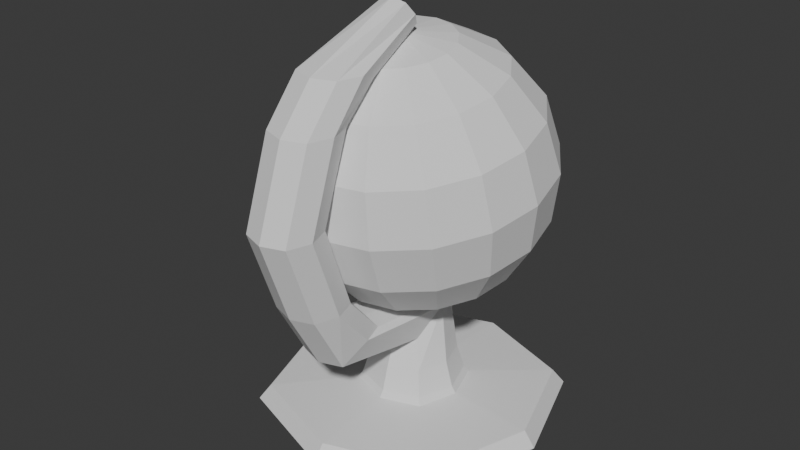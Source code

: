 # Source: globo.blend  (saved by Blender 5.2.44; exported with 4.5.12 LTS)
import bpy
from mathutils import Matrix  # noqa: F401  (used for matrix-valued properties, if any)

bpy.ops.wm.read_factory_settings(use_empty=True)
scene = bpy.context.scene
scene.name = 'Scene'

# ---- collections
col_collection = bpy.data.collections.new('Collection'); scene.collection.children.link(col_collection)

# ---- world
world_world = bpy.data.worlds.new('World'); scene.world = world_world
world_world.use_nodes = True; world_world.node_tree.nodes.clear()
_N = world_world.node_tree.nodes; _L = world_world.node_tree.links
n0 = _N.new('ShaderNodeOutputWorld'); n0.name = 'World Output'; n0.location = (200, 100)
n1 = _N.new('ShaderNodeBackground'); n1.name = 'Background'; n1.location = (-200, 100)
n1.inputs[0].default_value = (0.05088, 0.05088, 0.05088, 1.0)
_L.new(n1.outputs[0], n0.inputs[0])
n0.is_active_output = True
world_world.color = (0.05088, 0.05088, 0.05088)
world_world.sun_shadow_jitter_overblur = 0.0

# ---- meshes
me_sphere = bpy.data.meshes.new('Sphere')
me_sphere.from_pydata([(0.0, 0.0, 1.0), (0.0, 0.9239, 0.3827), (0.0, 1.0, 0.0), (0.0, 0.9239, -0.3827), (0.0, 0.3827, -0.9239), (0.0, 0.0, -1.0), (0.1464, 0.3536, 0.9239), (0.2706, 0.6533, 0.7071), (0.3536, 0.8536, 0.3827), (0.3827, 0.9239, 0.0), (0.3536, 0.8536, -0.3827), (0.2706, 0.6533, -0.7071), (0.1464, 0.3536, -0.9239), (0.2706, 0.2706, 0.9239), (0.5, 0.5, 0.7071), (0.6533, 0.6533, 0.3827), (0.7071, 0.7071, 0.0), (0.6533, 0.6533, -0.3827), (0.5, 0.5, -0.7071), (0.2706, 0.2706, -0.9239), (0.3536, 0.1464, 0.9239), (0.6533, 0.2706, 0.7071), (0.8536, 0.3536, 0.3827), (0.9239, 0.3827, 0.0), (0.8536, 0.3536, -0.3827), (0.6533, 0.2706, -0.7071), (0.3536, 0.1464, -0.9239), (0.3827, -4.47e-08, 0.9239), (0.7071, -8.941e-08, 0.7071), (0.9239, -1.192e-07, 0.3827), (1.0, -1.49e-07, 0.0), (0.9239, -1.192e-07, -0.3827), (0.7071, -8.941e-08, -0.7071), (0.3827, -4.47e-08, -0.9239), (0.3536, -0.1464, 0.9239), (0.6533, -0.2706, 0.7071), (0.8536, -0.3536, 0.3827), (0.9239, -0.3827, 0.0), (0.8536, -0.3536, -0.3827), (0.6533, -0.2706, -0.7071), (0.3536, -0.1464, -0.9239), (0.2706, -0.2706, 0.9239), (0.5, -0.5, 0.7071), (0.6533, -0.6533, 0.3827), (0.7071, -0.7071, 0.0), (0.6533, -0.6533, -0.3827), (0.5, -0.5, -0.7071), (0.2706, -0.2706, -0.9239), (0.1464, -0.3536, 0.9239), (0.2706, -0.6533, 0.7071), (0.3536, -0.8536, 0.3827), (0.3827, -0.9239, 0.0), (0.3536, -0.8536, -0.3827), (0.2706, -0.6533, -0.7071), (0.1464, -0.3536, -0.9239), (-1.192e-07, -0.3827, 0.9239), (-2.235e-07, -0.7071, 0.7071), (-2.384e-07, -0.9239, 0.3827), (-3.576e-07, -1.0, 0.0), (-2.384e-07, -0.9239, -0.3827), (-2.235e-07, -0.7071, -0.7071), (-1.192e-07, -0.3827, -0.9239), (-0.1464, -0.3536, 0.9239), (-0.2706, -0.6533, 0.7071), (-0.3536, -0.8536, 0.3827), (-0.3827, -0.9239, 0.0), (-0.3536, -0.8536, -0.3827), (-0.2706, -0.6533, -0.7071), (-0.1464, -0.3536, -0.9239), (-0.2706, -0.2706, 0.9239), (-0.5, -0.5, 0.7071), (-0.6533, -0.6533, 0.3827), (-0.7071, -0.7071, 0.0), (-0.6533, -0.6533, -0.3827), (-0.5, -0.5, -0.7071), (-0.2706, -0.2706, -0.9239), (-0.3536, -0.1464, 0.9239), (-0.6533, -0.2706, 0.7071), (-0.8536, -0.3536, 0.3827), (-0.9239, -0.3827, 0.0), (-0.8536, -0.3536, -0.3827), (-0.6533, -0.2706, -0.7071), (-0.3536, -0.1464, -0.9239), (-0.3827, 1.788e-07, 0.9239), (-0.7071, 3.278e-07, 0.7071), (-0.9239, 3.576e-07, 0.3827), (-1.0, 5.066e-07, 0.0), (-0.9239, 3.576e-07, -0.3827), (-0.7071, 3.278e-07, -0.7071), (-0.3827, 1.788e-07, -0.9239), (-0.3536, 0.1464, 0.9239), (-0.6533, 0.2706, 0.7071), (-0.8536, 0.3536, 0.3827), (-0.9239, 0.3827, 0.0), (-0.8536, 0.3536, -0.3827), (-0.6533, 0.2706, -0.7071), (-0.3536, 0.1464, -0.9239), (-0.2706, 0.2706, 0.9239), (-0.5, 0.5, 0.7071), (-0.6533, 0.6533, 0.3827), (-0.7071, 0.7071, 0.0), (-0.6533, 0.6533, -0.3827), (-0.5, 0.5, -0.7071), (-0.2706, 0.2706, -0.9239), (-0.1464, 0.3536, 0.9239), (-0.2706, 0.6533, 0.7071), (-0.3536, 0.8536, 0.3827), (-0.3827, 0.9239, 0.0), (-0.3536, 0.8536, -0.3827), (-0.2706, 0.6533, -0.7071), (-0.1464, 0.3536, -0.9239), (2.384e-07, 0.3827, 0.9239), (4.47e-07, 0.7071, 0.7071), (4.47e-07, 0.7071, -0.7071)], [], [(4, 113, 11, 12), (3, 2, 9, 10), (1, 112, 7, 8), (111, 0, 6), (5, 4, 12), (113, 3, 10, 11), (2, 1, 8, 9), (112, 111, 6, 7), (8, 7, 14, 15), (6, 0, 13), (5, 12, 19), (11, 10, 17, 18), (9, 8, 15, 16), (7, 6, 13, 14), (12, 11, 18, 19), (10, 9, 16, 17), (5, 19, 26), (18, 17, 24, 25), (16, 15, 22, 23), (14, 13, 20, 21), (19, 18, 25, 26), (17, 16, 23, 24), (15, 14, 21, 22), (13, 0, 20), (21, 20, 27, 28), (26, 25, 32, 33), (24, 23, 30, 31), (22, 21, 28, 29), (20, 0, 27), (5, 26, 33), (25, 24, 31, 32), (23, 22, 29, 30), (33, 32, 39, 40), (31, 30, 37, 38), (29, 28, 35, 36), (27, 0, 34), (5, 33, 40), (32, 31, 38, 39), (30, 29, 36, 37), (28, 27, 34, 35), (34, 0, 41), (5, 40, 47), (39, 38, 45, 46), (37, 36, 43, 44), (35, 34, 41, 42), (40, 39, 46, 47), (38, 37, 44, 45), (36, 35, 42, 43), (46, 45, 52, 53), (44, 43, 50, 51), (42, 41, 48, 49), (47, 46, 53, 54), (45, 44, 51, 52), (43, 42, 49, 50), (41, 0, 48), (5, 47, 54), (54, 53, 60, 61), (52, 51, 58, 59), (50, 49, 56, 57), (48, 0, 55), (5, 54, 61), (53, 52, 59, 60), (51, 50, 57, 58), (49, 48, 55, 56), (59, 58, 65, 66), (57, 56, 63, 64), (55, 0, 62), (5, 61, 68), (60, 59, 66, 67), (58, 57, 64, 65), (56, 55, 62, 63), (61, 60, 67, 68), (5, 68, 75), (67, 66, 73, 74), (65, 64, 71, 72), (63, 62, 69, 70), (68, 67, 74, 75), (66, 65, 72, 73), (64, 63, 70, 71), (62, 0, 69), (72, 71, 78, 79), (70, 69, 76, 77), (75, 74, 81, 82), (73, 72, 79, 80), (71, 70, 77, 78), (69, 0, 76), (5, 75, 82), (74, 73, 80, 81), (82, 81, 88, 89), (80, 79, 86, 87), (78, 77, 84, 85), (76, 0, 83), (5, 82, 89), (81, 80, 87, 88), (79, 78, 85, 86), (77, 76, 83, 84), (85, 84, 91, 92), (83, 0, 90), (5, 89, 96), (88, 87, 94, 95), (86, 85, 92, 93), (84, 83, 90, 91), (89, 88, 95, 96), (87, 86, 93, 94), (5, 96, 103), (95, 94, 101, 102), (93, 92, 99, 100), (91, 90, 97, 98), (96, 95, 102, 103), (94, 93, 100, 101), (92, 91, 98, 99), (90, 0, 97), (98, 97, 104, 105), (103, 102, 109, 110), (101, 100, 107, 108), (99, 98, 105, 106), (97, 0, 104), (5, 103, 110), (102, 101, 108, 109), (100, 99, 106, 107), (110, 109, 113, 4), (108, 107, 2, 3), (106, 105, 112, 1), (104, 0, 111), (5, 110, 4), (109, 108, 3, 113), (107, 106, 1, 2), (105, 104, 111, 112)])
_uv = me_sphere.uv_layers.new(name='UVMap')
_uv.uv.foreach_set('vector', [0.75, 0.125, 0.75, 0.25, 0.6875, 0.25, 0.6875, 0.125, 0.75, 0.375, 0.75, 0.5, 0.6875, 0.5, 0.6875, 0.375, 0.75, 0.625, 0.75, 0.75, 0.6875, 0.75, 0.6875, 0.625, 0.75, 0.875, 0.7187, 1.0, 0.6875, 0.875, 0.7188, 0.0, 0.75, 0.125, 0.6875, 0.125, 0.75, 0.25, 0.75, 0.375, 0.6875, 0.375, 0.6875, 0.25, 0.75, 0.5, 0.75, 0.625, 0.6875, 0.625, 0.6875, 0.5, 0.75, 0.75, 0.75, 0.875, 0.6875, 0.875, 0.6875, 0.75, 0.6875, 0.625, 0.6875, 0.75, 0.625, 0.75, 0.625, 0.625, 0.6875, 0.875, 0.6562, 1.0, 0.625, 0.875, 0.6562, 0.0, 0.6875, 0.125, 0.625, 0.125, 0.6875, 0.25, 0.6875, 0.375, 0.625, 0.375, 0.625, 0.25, 0.6875, 0.5, 0.6875, 0.625, 0.625, 0.625, 0.625, 0.5, 0.6875, 0.75, 0.6875, 0.875, 0.625, 0.875, 0.625, 0.75, 0.6875, 0.125, 0.6875, 0.25, 0.625, 0.25, 0.625, 0.125, 0.6875, 0.375, 0.6875, 0.5, 0.625, 0.5, 0.625, 0.375, 0.5938, 0.0, 0.625, 0.125, 0.5625, 0.125, 0.625, 0.25, 0.625, 0.375, 0.5625, 0.375, 0.5625, 0.25, 0.625, 0.5, 0.625, 0.625, 0.5625, 0.625, 0.5625, 0.5, 0.625, 0.75, 0.625, 0.875, 0.5625, 0.875, 0.5625, 0.75, 0.625, 0.125, 0.625, 0.25, 0.5625, 0.25, 0.5625, 0.125, 0.625, 0.375, 0.625, 0.5, 0.5625, 0.5, 0.5625, 0.375, 0.625, 0.625, 0.625, 0.75, 0.5625, 0.75, 0.5625, 0.625, 0.625, 0.875, 0.5938, 1.0, 0.5625, 0.875, 0.5625, 0.75, 0.5625, 0.875, 0.5, 0.875, 0.5, 0.75, 0.5625, 0.125, 0.5625, 0.25, 0.5, 0.25, 0.5, 0.125, 0.5625, 0.375, 0.5625, 0.5, 0.5, 0.5, 0.5, 0.375, 0.5625, 0.625, 0.5625, 0.75, 0.5, 0.75, 0.5, 0.625, 0.5625, 0.875, 0.5312, 1.0, 0.5, 0.875, 0.5312, 0.0, 0.5625, 0.125, 0.5, 0.125, 0.5625, 0.25, 0.5625, 0.375, 0.5, 0.375, 0.5, 0.25, 0.5625, 0.5, 0.5625, 0.625, 0.5, 0.625, 0.5, 0.5, 0.5, 0.125, 0.5, 0.25, 0.4375, 0.25, 0.4375, 0.125, 0.5, 0.375, 0.5, 0.5, 0.4375, 0.5, 0.4375, 0.375, 0.5, 0.625, 0.5, 0.75, 0.4375, 0.75, 0.4375, 0.625, 0.5, 0.875, 0.4687, 1.0, 0.4375, 0.875, 0.4687, 0.0, 0.5, 0.125, 0.4375, 0.125, 0.5, 0.25, 0.5, 0.375, 0.4375, 0.375, 0.4375, 0.25, 0.5, 0.5, 0.5, 0.625, 0.4375, 0.625, 0.4375, 0.5, 0.5, 0.75, 0.5, 0.875, 0.4375, 0.875, 0.4375, 0.75, 0.4375, 0.875, 0.4062, 1.0, 0.375, 0.875, 0.4062, 0.0, 0.4375, 0.125, 0.375, 0.125, 0.4375, 0.25, 0.4375, 0.375, 0.375, 0.375, 0.375, 0.25, 0.4375, 0.5, 0.4375, 0.625, 0.375, 0.625, 0.375, 0.5, 0.4375, 0.75, 0.4375, 0.875, 0.375, 0.875, 0.375, 0.75, 0.4375, 0.125, 0.4375, 0.25, 0.375, 0.25, 0.375, 0.125, 0.4375, 0.375, 0.4375, 0.5, 0.375, 0.5, 0.375, 0.375, 0.4375, 0.625, 0.4375, 0.75, 0.375, 0.75, 0.375, 0.625, 0.375, 0.25, 0.375, 0.375, 0.3125, 0.375, 0.3125, 0.25, 0.375, 0.5, 0.375, 0.625, 0.3125, 0.625, 0.3125, 0.5, 0.375, 0.75, 0.375, 0.875, 0.3125, 0.875, 0.3125, 0.75, 0.375, 0.125, 0.375, 0.25, 0.3125, 0.25, 0.3125, 0.125, 0.375, 0.375, 0.375, 0.5, 0.3125, 0.5, 0.3125, 0.375, 0.375, 0.625, 0.375, 0.75, 0.3125, 0.75, 0.3125, 0.625, 0.375, 0.875, 0.3437, 1.0, 0.3125, 0.875, 0.3437, 0.0, 0.375, 0.125, 0.3125, 0.125, 0.3125, 0.125, 0.3125, 0.25, 0.25, 0.25, 0.25, 0.125, 0.3125, 0.375, 0.3125, 0.5, 0.25, 0.5, 0.25, 0.375, 0.3125, 0.625, 0.3125, 0.75, 0.25, 0.75, 0.25, 0.625, 0.3125, 0.875, 0.2812, 1.0, 0.25, 0.875, 0.2812, 0.0, 0.3125, 0.125, 0.25, 0.125, 0.3125, 0.25, 0.3125, 0.375, 0.25, 0.375, 0.25, 0.25, 0.3125, 0.5, 0.3125, 0.625, 0.25, 0.625, 0.25, 0.5, 0.3125, 0.75, 0.3125, 0.875, 0.25, 0.875, 0.25, 0.75, 0.25, 0.375, 0.25, 0.5, 0.1875, 0.5, 0.1875, 0.375, 0.25, 0.625, 0.25, 0.75, 0.1875, 0.75, 0.1875, 0.625, 0.25, 0.875, 0.2187, 1.0, 0.1875, 0.875, 0.2187, 0.0, 0.25, 0.125, 0.1875, 0.125, 0.25, 0.25, 0.25, 0.375, 0.1875, 0.375, 0.1875, 0.25, 0.25, 0.5, 0.25, 0.625, 0.1875, 0.625, 0.1875, 0.5, 0.25, 0.75, 0.25, 0.875, 0.1875, 0.875, 0.1875, 0.75, 0.25, 0.125, 0.25, 0.25, 0.1875, 0.25, 0.1875, 0.125, 0.1562, 0.0, 0.1875, 0.125, 0.125, 0.125, 0.1875, 0.25, 0.1875, 0.375, 0.125, 0.375, 0.125, 0.25, 0.1875, 0.5, 0.1875, 0.625, 0.125, 0.625, 0.125, 0.5, 0.1875, 0.75, 0.1875, 0.875, 0.125, 0.875, 0.125, 0.75, 0.1875, 0.125, 0.1875, 0.25, 0.125, 0.25, 0.125, 0.125, 0.1875, 0.375, 0.1875, 0.5, 0.125, 0.5, 0.125, 0.375, 0.1875, 0.625, 0.1875, 0.75, 0.125, 0.75, 0.125, 0.625, 0.1875, 0.875, 0.1562, 1.0, 0.125, 0.875, 0.125, 0.5, 0.125, 0.625, 0.0625, 0.625, 0.0625, 0.5, 0.125, 0.75, 0.125, 0.875, 0.0625, 0.875, 0.0625, 0.75, 0.125, 0.125, 0.125, 0.25, 0.0625, 0.25, 0.0625, 0.125, 0.125, 0.375, 0.125, 0.5, 0.0625, 0.5, 0.0625, 0.375, 0.125, 0.625, 0.125, 0.75, 0.0625, 0.75, 0.0625, 0.625, 0.125, 0.875, 0.09375, 1.0, 0.0625, 0.875, 0.09375, 0.0, 0.125, 0.125, 0.0625, 0.125, 0.125, 0.25, 0.125, 0.375, 0.0625, 0.375, 0.0625, 0.25, 0.0625, 0.125, 0.0625, 0.25, 0.0, 0.25, 0.0, 0.125, 0.0625, 0.375, 0.0625, 0.5, 0.0, 0.5, 0.0, 0.375, 0.0625, 0.625, 0.0625, 0.75, 0.0, 0.75, 0.0, 0.625, 0.0625, 0.875, 0.03125, 1.0, 0.0, 0.875, 0.03125, 0.0, 0.0625, 0.125, 0.0, 0.125, 0.0625, 0.25, 0.0625, 0.375, 0.0, 0.375, 0.0, 0.25, 0.0625, 0.5, 0.0625, 0.625, 0.0, 0.625, 0.0, 0.5, 0.0625, 0.75, 0.0625, 0.875, 0.0, 0.875, 0.0, 0.75, 1.0, 0.625, 1.0, 0.75, 0.9375, 0.75, 0.9375, 0.625, 1.0, 0.875, 0.9687, 1.0, 0.9375, 0.875, 0.9687, 0.0, 1.0, 0.125, 0.9375, 0.125, 1.0, 0.25, 1.0, 0.375, 0.9375, 0.375, 0.9375, 0.25, 1.0, 0.5, 1.0, 0.625, 0.9375, 0.625, 0.9375, 0.5, 1.0, 0.75, 1.0, 0.875, 0.9375, 0.875, 0.9375, 0.75, 1.0, 0.125, 1.0, 0.25, 0.9375, 0.25, 0.9375, 0.125, 1.0, 0.375, 1.0, 0.5, 0.9375, 0.5, 0.9375, 0.375, 0.9062, 0.0, 0.9375, 0.125, 0.875, 0.125, 0.9375, 0.25, 0.9375, 0.375, 0.875, 0.375, 0.875, 0.25, 0.9375, 0.5, 0.9375, 0.625, 0.875, 0.625, 0.875, 0.5, 0.9375, 0.75, 0.9375, 0.875, 0.875, 0.875, 0.875, 0.75, 0.9375, 0.125, 0.9375, 0.25, 0.875, 0.25, 0.875, 0.125, 0.9375, 0.375, 0.9375, 0.5, 0.875, 0.5, 0.875, 0.375, 0.9375, 0.625, 0.9375, 0.75, 0.875, 0.75, 0.875, 0.625, 0.9375, 0.875, 0.9062, 1.0, 0.875, 0.875, 0.875, 0.75, 0.875, 0.875, 0.8125, 0.875, 0.8125, 0.75, 0.875, 0.125, 0.875, 0.25, 0.8125, 0.25, 0.8125, 0.125, 0.875, 0.375, 0.875, 0.5, 0.8125, 0.5, 0.8125, 0.375, 0.875, 0.625, 0.875, 0.75, 0.8125, 0.75, 0.8125, 0.625, 0.875, 0.875, 0.8437, 1.0, 0.8125, 0.875, 0.8437, 0.0, 0.875, 0.125, 0.8125, 0.125, 0.875, 0.25, 0.875, 0.375, 0.8125, 0.375, 0.8125, 0.25, 0.875, 0.5, 0.875, 0.625, 0.8125, 0.625, 0.8125, 0.5, 0.8125, 0.125, 0.8125, 0.25, 0.75, 0.25, 0.75, 0.125, 0.8125, 0.375, 0.8125, 0.5, 0.75, 0.5, 0.75, 0.375, 0.8125, 0.625, 0.8125, 0.75, 0.75, 0.75, 0.75, 0.625, 0.8125, 0.875, 0.7812, 1.0, 0.75, 0.875, 0.7812, 0.0, 0.8125, 0.125, 0.75, 0.125, 0.8125, 0.25, 0.8125, 0.375, 0.75, 0.375, 0.75, 0.25, 0.8125, 0.5, 0.8125, 0.625, 0.75, 0.625, 0.75, 0.5, 0.8125, 0.75, 0.8125, 0.875, 0.75, 0.875, 0.75, 0.75])
me_sphere.update()
me_cube_001 = bpy.data.meshes.new('Cube.001')
me_cube_001.from_pydata([(-0.7524, -0.7535, -0.9617), (-0.2913, -0.2947, -0.6926), (-0.7524, 0.7535, -0.9617), (-0.2913, 0.2947, -0.6926), (0.7545, -0.7535, -0.9617), (0.2985, -0.295, -0.6926), (0.7545, 0.7535, -0.9617), (0.2985, 0.295, -0.6926), (0.01627, 1.009, -0.9617), (0.01003, 0.3949, -0.6926), (0.01627, -1.009, -0.9617), (0.01003, -0.3949, -0.6926), (-1.01, 0.0, -0.9617), (-0.3921, -9.119e-09, -0.6926), (1.008, 0.0, -0.9617), (0.3976, -9.119e-09, -0.6926), (0.008994, 0.3048, -0.4609), (0.01726, 0.0, -1.0), (-0.8156, -0.8164, -0.8417), (-0.8156, 0.8164, -0.8417), (0.8172, 0.8164, -0.8417), (0.8172, -0.8164, -0.8417), (0.01727, -1.093, -0.8417), (0.01727, 1.093, -0.8417), (1.092, 0.0, -0.8417), (-1.095, 0.0, -0.8417), (-1.01, 0.0, -0.7301), (-0.7524, 0.7535, -0.7301), (0.01627, 1.009, -0.7301), (0.7545, 0.7535, -0.7301), (1.008, 0.0, -0.7301), (0.7545, -0.7535, -0.7301), (0.01627, -1.009, -0.7301), (-0.7524, -0.7535, -0.7301), (0.2295, -1.241, 0.9934), (0.008049, -0.2256, -0.2292), (0.008049, 0.266, -0.03038), (0.2295, 0.04045, -0.03038), (-0.2217, 0.04045, -0.03038), (-0.1641, 0.2088, -0.03038), (0.1728, 0.209, -0.03038), (0.1728, -0.1685, -0.2292), (-0.1641, -0.1684, -0.2292), (-0.2236, -0.2275, -0.4609), (0.008994, -0.3048, -0.4609), (0.2317, -0.2278, -0.4609), (0.2317, 0.2278, -0.4609), (-0.3014, -9.809e-09, -0.4609), (-0.2236, 0.2275, -0.4609), (0.3082, -9.809e-09, -0.4609), (-0.2648, -0.2684, -0.6461), (0.009602, -0.3597, -0.6461), (0.2723, 0.2687, -0.6461), (-0.3567, -9.285e-09, -0.6461), (0.009602, 0.3597, -0.6461), (0.2723, -0.2687, -0.6461), (-0.2648, 0.2684, -0.6461), (0.3626, -9.285e-09, -0.6461), (0.006696, -0.1653, 2.128), (0.006921, -0.2385, 2.233), (0.006921, -0.09204, 2.024), (0.1322, -0.1653, 2.128), (-0.1231, -0.1653, 2.128), (-0.0905, -0.1106, 2.05), (0.1002, -0.1106, 2.05), (0.1002, -0.22, 2.206), (-0.0905, -0.2199, 2.206), (0.1728, -1.072, 0.9934), (-0.1641, -1.073, 0.9934), (-0.2217, -1.241, 0.9934), (0.1728, -1.41, 0.9934), (0.008049, -1.467, 0.9934), (-0.1641, -1.409, 0.9934), (0.008049, -1.015, 0.9934), (0.1728, -0.8587, 1.605), (-0.2217, -1.027, 1.605), (0.1728, -1.196, 1.605), (0.008049, -0.8016, 1.605), (0.2295, -1.027, 1.605), (-0.1641, -0.8588, 1.605), (0.008049, -1.253, 1.605), (-0.1641, -1.196, 1.605), (0.2295, -1.027, 0.3821), (-0.1641, -0.8588, 0.3821), (0.008049, -1.253, 0.3821), (-0.1641, -1.196, 0.3821), (0.1728, -0.8587, 0.3821), (-0.2217, -1.027, 0.3821), (0.1728, -1.196, 0.3821), (0.008049, -0.8016, 0.3821), (0.1728, -0.609, 1.844), (-0.2217, -0.7628, 1.91), (0.1728, -0.9313, 1.91), (0.008049, -0.5519, 1.844), (0.2295, -0.7628, 1.91), (-0.1641, -0.6092, 1.844), (0.008049, -0.9884, 1.91), (-0.1641, -0.9311, 1.91), (0.2295, -0.7628, 0.07649), (-0.1641, -0.5944, 0.07649), (0.008049, -1.008, -0.06363), (-0.1641, -0.9512, -0.06363), (0.1728, -0.5942, 0.07649), (-0.2217, -0.7628, 0.07649), (0.1728, -0.9514, -0.06363), (0.008049, -0.5372, 0.07649)], [], [(25, 26, 27, 19), (23, 28, 29, 20), (24, 30, 31, 21), (22, 32, 33, 18), (17, 14, 4, 10), (47, 43, 42, 38), (46, 16, 36, 40), (12, 17, 10, 0), (21, 31, 32, 22), (19, 27, 28, 23), (2, 8, 17, 12), (43, 44, 35, 42), (44, 45, 41, 35), (8, 6, 14, 17), (20, 29, 30, 24), (18, 33, 26, 25), (0, 18, 25, 12), (6, 20, 24, 14), (2, 19, 23, 8), (4, 21, 22, 10), (10, 22, 18, 0), (14, 24, 21, 4), (8, 23, 20, 6), (12, 25, 19, 2), (13, 3, 27, 26), (9, 7, 29, 28), (15, 5, 31, 30), (11, 1, 33, 32), (3, 9, 28, 27), (5, 11, 32, 31), (1, 13, 26, 33), (7, 15, 30, 29), (97, 96, 59, 66), (96, 92, 65, 59), (94, 90, 64, 61), (95, 91, 62, 63), (16, 48, 39, 36), (45, 49, 37, 41), (48, 47, 38, 39), (49, 46, 40, 37), (57, 52, 46, 49), (56, 53, 47, 48), (55, 57, 49, 45), (54, 56, 48, 16), (51, 55, 45, 44), (50, 51, 44, 43), (52, 54, 16, 46), (53, 50, 43, 47), (13, 1, 50, 53), (7, 9, 54, 52), (1, 11, 51, 50), (11, 5, 55, 51), (9, 3, 56, 54), (5, 15, 57, 55), (3, 13, 53, 56), (15, 7, 52, 57), (58, 62, 66, 59), (61, 58, 59, 65), (64, 60, 58, 61), (60, 63, 62, 58), (90, 93, 60, 64), (91, 97, 66, 62), (93, 95, 63, 60), (92, 94, 61, 65), (88, 82, 34, 70), (89, 83, 68, 73), (87, 85, 72, 69), (86, 89, 73, 67), (83, 87, 69, 68), (82, 86, 67, 34), (84, 88, 70, 71), (85, 84, 71, 72), (70, 34, 78, 76), (73, 68, 79, 77), (69, 72, 81, 75), (67, 73, 77, 74), (68, 69, 75, 79), (34, 67, 74, 78), (71, 70, 76, 80), (72, 71, 80, 81), (101, 100, 84, 85), (100, 104, 88, 84), (98, 102, 86, 82), (99, 103, 87, 83), (102, 105, 89, 86), (103, 101, 85, 87), (105, 99, 83, 89), (104, 98, 82, 88), (76, 78, 94, 92), (77, 79, 95, 93), (75, 81, 97, 91), (74, 77, 93, 90), (79, 75, 91, 95), (78, 74, 90, 94), (80, 76, 92, 96), (81, 80, 96, 97), (41, 37, 98, 104), (36, 39, 99, 105), (38, 42, 101, 103), (40, 36, 105, 102), (39, 38, 103, 99), (37, 40, 102, 98), (35, 41, 104, 100), (42, 35, 100, 101)])
_uv = me_cube_001.uv_layers.new(name='UVMap')
_uv.uv.foreach_set('vector', [0.5045, 0.125, 0.625, 0.125, 0.625, 0.25, 0.5045, 0.25, 0.5045, 0.3772, 0.625, 0.3772, 0.625, 0.5, 0.5045, 0.5, 0.5045, 0.625, 0.625, 0.625, 0.625, 0.75, 0.5045, 0.75, 0.5045, 0.8728, 0.625, 0.8728, 0.625, 1.0, 0.5045, 1.0, 0.2522, 0.625, 0.375, 0.625, 0.375, 0.75, 0.2522, 0.75, 0.8628, 0.625, 0.8594, 0.7344, 0.8594, 0.7344, 0.8628, 0.625, 0.6407, 0.5157, 0.7479, 0.5122, 0.7479, 0.5122, 0.6407, 0.5157, 0.125, 0.625, 0.2522, 0.625, 0.2522, 0.75, 0.125, 0.75, 0.5045, 0.75, 0.625, 0.75, 0.625, 0.8728, 0.5045, 0.8728, 0.5045, 0.25, 0.625, 0.25, 0.625, 0.3772, 0.5045, 0.3772, 0.125, 0.5, 0.2522, 0.5, 0.2522, 0.625, 0.125, 0.625, 0.8594, 0.7344, 0.7479, 0.7378, 0.7479, 0.7378, 0.8594, 0.7344, 0.7479, 0.7378, 0.6407, 0.7343, 0.6407, 0.7343, 0.7479, 0.7378, 0.2522, 0.5, 0.375, 0.5, 0.375, 0.625, 0.2522, 0.625, 0.5045, 0.5, 0.625, 0.5, 0.625, 0.625, 0.5045, 0.625, 0.5045, 0.0, 0.625, 0.0, 0.625, 0.125, 0.5045, 0.125, 0.375, 0.0, 0.5045, 0.0, 0.5045, 0.125, 0.375, 0.125, 0.375, 0.5, 0.5045, 0.5, 0.5045, 0.625, 0.375, 0.625, 0.375, 0.25, 0.5045, 0.25, 0.5045, 0.3772, 0.375, 0.3772, 0.375, 0.75, 0.5045, 0.75, 0.5045, 0.8728, 0.375, 0.8728, 0.375, 0.8728, 0.5045, 0.8728, 0.5045, 1.0, 0.375, 1.0, 0.375, 0.625, 0.5045, 0.625, 0.5045, 0.75, 0.375, 0.75, 0.375, 0.3772, 0.5045, 0.3772, 0.5045, 0.5, 0.375, 0.5, 0.375, 0.125, 0.5045, 0.125, 0.5045, 0.25, 0.375, 0.25, 0.8628, 0.625, 0.8594, 0.5156, 0.875, 0.5, 0.875, 0.625, 0.7479, 0.5122, 0.6407, 0.5157, 0.625, 0.5, 0.7478, 0.5, 0.6371, 0.625, 0.6407, 0.7343, 0.625, 0.75, 0.625, 0.625, 0.7479, 0.7378, 0.8594, 0.7344, 0.875, 0.75, 0.7478, 0.75, 0.8594, 0.5156, 0.7479, 0.5122, 0.7478, 0.5, 0.875, 0.5, 0.6407, 0.7343, 0.7479, 0.7378, 0.7478, 0.75, 0.625, 0.75, 0.8594, 0.7344, 0.8628, 0.625, 0.875, 0.625, 0.875, 0.75, 0.6407, 0.5157, 0.6371, 0.625, 0.625, 0.625, 0.625, 0.5, 0.8594, 0.7344, 0.7479, 0.7378, 0.7479, 0.7378, 0.8594, 0.7344, 0.7479, 0.7378, 0.6407, 0.7343, 0.6407, 0.7343, 0.7479, 0.7378, 0.6371, 0.625, 0.6407, 0.5157, 0.6407, 0.5157, 0.6371, 0.625, 0.8594, 0.5156, 0.8628, 0.625, 0.8628, 0.625, 0.8594, 0.5156, 0.7479, 0.5122, 0.8594, 0.5156, 0.8594, 0.5156, 0.7479, 0.5122, 0.6407, 0.7343, 0.6371, 0.625, 0.6371, 0.625, 0.6407, 0.7343, 0.8594, 0.5156, 0.8628, 0.625, 0.8628, 0.625, 0.8594, 0.5156, 0.6371, 0.625, 0.6407, 0.5157, 0.6407, 0.5157, 0.6371, 0.625, 0.6371, 0.625, 0.6407, 0.5157, 0.6407, 0.5157, 0.6371, 0.625, 0.8594, 0.5156, 0.8628, 0.625, 0.8628, 0.625, 0.8594, 0.5156, 0.6407, 0.7343, 0.6371, 0.625, 0.6371, 0.625, 0.6407, 0.7343, 0.7479, 0.5122, 0.8594, 0.5156, 0.8594, 0.5156, 0.7479, 0.5122, 0.7479, 0.7378, 0.6407, 0.7343, 0.6407, 0.7343, 0.7479, 0.7378, 0.8594, 0.7344, 0.7479, 0.7378, 0.7479, 0.7378, 0.8594, 0.7344, 0.6407, 0.5157, 0.7479, 0.5122, 0.7479, 0.5122, 0.6407, 0.5157, 0.8628, 0.625, 0.8594, 0.7344, 0.8594, 0.7344, 0.8628, 0.625, 0.8628, 0.625, 0.8594, 0.7344, 0.8594, 0.7344, 0.8628, 0.625, 0.6407, 0.5157, 0.7479, 0.5122, 0.7479, 0.5122, 0.6407, 0.5157, 0.8594, 0.7344, 0.7479, 0.7378, 0.7479, 0.7378, 0.8594, 0.7344, 0.7479, 0.7378, 0.6407, 0.7343, 0.6407, 0.7343, 0.7479, 0.7378, 0.7479, 0.5122, 0.8594, 0.5156, 0.8594, 0.5156, 0.7479, 0.5122, 0.6407, 0.7343, 0.6371, 0.625, 0.6371, 0.625, 0.6407, 0.7343, 0.8594, 0.5156, 0.8628, 0.625, 0.8628, 0.625, 0.8594, 0.5156, 0.6371, 0.625, 0.6407, 0.5157, 0.6407, 0.5157, 0.6371, 0.625, 0.7478, 0.625, 0.8628, 0.625, 0.8594, 0.7344, 0.7479, 0.7378, 0.6371, 0.625, 0.7478, 0.625, 0.7479, 0.7378, 0.6407, 0.7343, 0.6407, 0.5157, 0.7479, 0.5122, 0.7478, 0.625, 0.6371, 0.625, 0.7479, 0.5122, 0.8594, 0.5156, 0.8628, 0.625, 0.7478, 0.625, 0.6407, 0.5157, 0.7479, 0.5122, 0.7479, 0.5122, 0.6407, 0.5157, 0.8628, 0.625, 0.8594, 0.7344, 0.8594, 0.7344, 0.8628, 0.625, 0.7479, 0.5122, 0.8594, 0.5156, 0.8594, 0.5156, 0.7479, 0.5122, 0.6407, 0.7343, 0.6371, 0.625, 0.6371, 0.625, 0.6407, 0.7343, 0.6407, 0.7343, 0.6371, 0.625, 0.6371, 0.625, 0.6407, 0.7343, 0.7479, 0.5122, 0.8594, 0.5156, 0.8594, 0.5156, 0.7479, 0.5122, 0.8628, 0.625, 0.8594, 0.7344, 0.8594, 0.7344, 0.8628, 0.625, 0.6407, 0.5157, 0.7479, 0.5122, 0.7479, 0.5122, 0.6407, 0.5157, 0.8594, 0.5156, 0.8628, 0.625, 0.8628, 0.625, 0.8594, 0.5156, 0.6371, 0.625, 0.6407, 0.5157, 0.6407, 0.5157, 0.6371, 0.625, 0.7479, 0.7378, 0.6407, 0.7343, 0.6407, 0.7343, 0.7479, 0.7378, 0.8594, 0.7344, 0.7479, 0.7378, 0.7479, 0.7378, 0.8594, 0.7344, 0.6407, 0.7343, 0.6371, 0.625, 0.6371, 0.625, 0.6407, 0.7343, 0.7479, 0.5122, 0.8594, 0.5156, 0.8594, 0.5156, 0.7479, 0.5122, 0.8628, 0.625, 0.8594, 0.7344, 0.8594, 0.7344, 0.8628, 0.625, 0.6407, 0.5157, 0.7479, 0.5122, 0.7479, 0.5122, 0.6407, 0.5157, 0.8594, 0.5156, 0.8628, 0.625, 0.8628, 0.625, 0.8594, 0.5156, 0.6371, 0.625, 0.6407, 0.5157, 0.6407, 0.5157, 0.6371, 0.625, 0.7479, 0.7378, 0.6407, 0.7343, 0.6407, 0.7343, 0.7479, 0.7378, 0.8594, 0.7344, 0.7479, 0.7378, 0.7479, 0.7378, 0.8594, 0.7344, 0.8594, 0.7344, 0.7479, 0.7378, 0.7479, 0.7378, 0.8594, 0.7344, 0.7479, 0.7378, 0.6407, 0.7343, 0.6407, 0.7343, 0.7479, 0.7378, 0.6371, 0.625, 0.6407, 0.5157, 0.6407, 0.5157, 0.6371, 0.625, 0.8594, 0.5156, 0.8628, 0.625, 0.8628, 0.625, 0.8594, 0.5156, 0.6407, 0.5157, 0.7479, 0.5122, 0.7479, 0.5122, 0.6407, 0.5157, 0.8628, 0.625, 0.8594, 0.7344, 0.8594, 0.7344, 0.8628, 0.625, 0.7479, 0.5122, 0.8594, 0.5156, 0.8594, 0.5156, 0.7479, 0.5122, 0.6407, 0.7343, 0.6371, 0.625, 0.6371, 0.625, 0.6407, 0.7343, 0.6407, 0.7343, 0.6371, 0.625, 0.6371, 0.625, 0.6407, 0.7343, 0.7479, 0.5122, 0.8594, 0.5156, 0.8594, 0.5156, 0.7479, 0.5122, 0.8628, 0.625, 0.8594, 0.7344, 0.8594, 0.7344, 0.8628, 0.625, 0.6407, 0.5157, 0.7479, 0.5122, 0.7479, 0.5122, 0.6407, 0.5157, 0.8594, 0.5156, 0.8628, 0.625, 0.8628, 0.625, 0.8594, 0.5156, 0.6371, 0.625, 0.6407, 0.5157, 0.6407, 0.5157, 0.6371, 0.625, 0.7479, 0.7378, 0.6407, 0.7343, 0.6407, 0.7343, 0.7479, 0.7378, 0.8594, 0.7344, 0.7479, 0.7378, 0.7479, 0.7378, 0.8594, 0.7344, 0.6407, 0.7343, 0.6371, 0.625, 0.6371, 0.625, 0.6407, 0.7343, 0.7479, 0.5122, 0.8594, 0.5156, 0.8594, 0.5156, 0.7479, 0.5122, 0.8628, 0.625, 0.8594, 0.7344, 0.8594, 0.7344, 0.8628, 0.625, 0.6407, 0.5157, 0.7479, 0.5122, 0.7479, 0.5122, 0.6407, 0.5157, 0.8594, 0.5156, 0.8628, 0.625, 0.8628, 0.625, 0.8594, 0.5156, 0.6371, 0.625, 0.6407, 0.5157, 0.6407, 0.5157, 0.6371, 0.625, 0.7479, 0.7378, 0.6407, 0.7343, 0.6407, 0.7343, 0.7479, 0.7378, 0.8594, 0.7344, 0.7479, 0.7378, 0.7479, 0.7378, 0.8594, 0.7344])
me_cube_001.update()

# ---- objects
ob_sphere = bpy.data.objects.new('Sphere', me_sphere)
ob_cube = bpy.data.objects.new('Cube', me_cube_001)

# ---- transforms, parenting, visibility, modifiers, constraints
ob_sphere.location = (0.0, 0.0, 0.0)
ob_sphere.rotation_euler = (0.1745, -0.0, 0.0)
ob_cube.location = (0.0, 0.0, -1.017)

# ---- collection membership
col_collection.objects.link(ob_sphere)
col_collection.objects.link(ob_cube)

# ---- scene / render settings (as saved in the file)
scene.frame_start = 1; scene.frame_end = 250; scene.frame_set(1)
scene.render.engine = 'BLENDER_EEVEE_NEXT'
scene.render.bake_bias = 0.0
scene.render.bake_samples = 0
scene.render.compositor_device = 'GPU'
scene.eevee.use_volume_custom_range = False
scene.eevee.fast_gi_thickness_near = 0.1
scene.eevee.fast_gi_thickness_far = 0.0
scene.eevee.ray_tracing_options.screen_trace_thickness = 0.1
bpy.context.view_layer.update()

# ---- added for rendering (the .blend has no active camera and no usable light): camera, sun
cam_auto = bpy.data.cameras.new('AutoCamera')
cam_auto.lens = 50.0
cam_auto.sensor_width = 36.0
cam_auto.clip_end = 1000.0
ob_auto_camera = bpy.data.objects.new('AutoCamera', cam_auto)
scene.collection.objects.link(ob_auto_camera)
ob_auto_camera.location = (4.35015, -5.37617, 3.08039)
ob_auto_camera.rotation_euler = (1.09748, -7.21219e-08, 0.694738)
scene.camera = ob_auto_camera
light_auto_sun = bpy.data.lights.new('AutoSun', 'SUN')
light_auto_sun.energy = 3.0
light_auto_sun.angle = 0.0523599
ob_auto_sun = bpy.data.objects.new('AutoSun', light_auto_sun)
scene.collection.objects.link(ob_auto_sun)
ob_auto_sun.rotation_euler = (0.872665, 0.174533, 0.523599)
bpy.context.view_layer.update()

